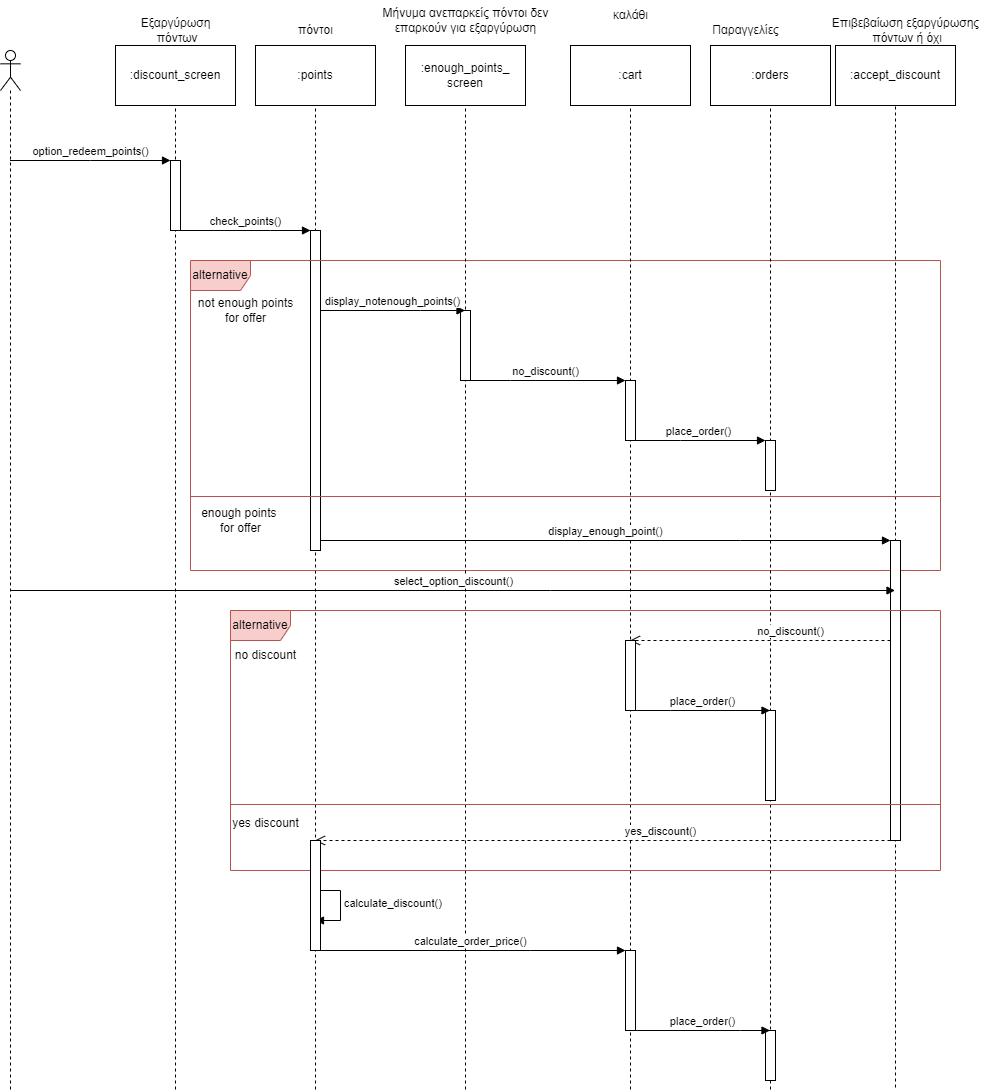

The diagram above was exported from draw.io. Its source (the exported page's mxGraphModel, read from the mxfile embedded in the PNG):
<mxGraphModel dx="1434" dy="1860" grid="1" gridSize="10" guides="1" tooltips="1" connect="1" arrows="1" fold="1" page="1" pageScale="1" pageWidth="850" pageHeight="1100" math="0" shadow="0">
  <root>
    <mxCell id="0" />
    <mxCell id="1" parent="0" />
    <mxCell id="mDf0052SrTb-ewjHU_Fc-1" value="" style="shape=umlLifeline;perimeter=lifelinePerimeter;whiteSpace=wrap;html=1;container=1;dropTarget=0;collapsible=0;recursiveResize=0;outlineConnect=0;portConstraint=eastwest;newEdgeStyle={&quot;edgeStyle&quot;:&quot;elbowEdgeStyle&quot;,&quot;elbow&quot;:&quot;vertical&quot;,&quot;curved&quot;:0,&quot;rounded&quot;:0};participant=umlActor;" parent="1" vertex="1">
      <mxGeometry x="90" y="40" width="20" height="1040" as="geometry" />
    </mxCell>
    <mxCell id="mDf0052SrTb-ewjHU_Fc-6" value="" style="shape=umlLifeline;perimeter=lifelinePerimeter;whiteSpace=wrap;html=1;container=1;dropTarget=0;collapsible=0;recursiveResize=0;outlineConnect=0;portConstraint=eastwest;newEdgeStyle={&quot;edgeStyle&quot;:&quot;elbowEdgeStyle&quot;,&quot;elbow&quot;:&quot;vertical&quot;,&quot;curved&quot;:0,&quot;rounded&quot;:0};participant=umlBoundary;" parent="1" vertex="1">
      <mxGeometry x="240" y="40" width="50" height="1040" as="geometry" />
    </mxCell>
    <mxCell id="mDf0052SrTb-ewjHU_Fc-9" value="" style="html=1;points=[];perimeter=orthogonalPerimeter;outlineConnect=0;targetShapes=umlLifeline;portConstraint=eastwest;newEdgeStyle={&quot;edgeStyle&quot;:&quot;elbowEdgeStyle&quot;,&quot;elbow&quot;:&quot;vertical&quot;,&quot;curved&quot;:0,&quot;rounded&quot;:0};" parent="mDf0052SrTb-ewjHU_Fc-6" vertex="1">
      <mxGeometry x="20" y="110" width="10" height="70" as="geometry" />
    </mxCell>
    <mxCell id="mDf0052SrTb-ewjHU_Fc-7" value="Εξαργύρωση&lt;br&gt;&amp;nbsp;πόντων" style="text;html=1;align=center;verticalAlign=middle;resizable=0;points=[];autosize=1;strokeColor=none;fillColor=none;" parent="1" vertex="1">
      <mxGeometry x="220" width="90" height="40" as="geometry" />
    </mxCell>
    <mxCell id="mDf0052SrTb-ewjHU_Fc-10" value="" style="shape=umlLifeline;perimeter=lifelinePerimeter;whiteSpace=wrap;html=1;container=1;dropTarget=0;collapsible=0;recursiveResize=0;outlineConnect=0;portConstraint=eastwest;newEdgeStyle={&quot;edgeStyle&quot;:&quot;elbowEdgeStyle&quot;,&quot;elbow&quot;:&quot;vertical&quot;,&quot;curved&quot;:0,&quot;rounded&quot;:0};participant=umlEntity;" parent="1" vertex="1">
      <mxGeometry x="385" y="40" width="40" height="1040" as="geometry" />
    </mxCell>
    <mxCell id="mDf0052SrTb-ewjHU_Fc-13" value="" style="html=1;points=[];perimeter=orthogonalPerimeter;outlineConnect=0;targetShapes=umlLifeline;portConstraint=eastwest;newEdgeStyle={&quot;edgeStyle&quot;:&quot;elbowEdgeStyle&quot;,&quot;elbow&quot;:&quot;vertical&quot;,&quot;curved&quot;:0,&quot;rounded&quot;:0};" parent="mDf0052SrTb-ewjHU_Fc-10" vertex="1">
      <mxGeometry x="15" y="180" width="10" height="320" as="geometry" />
    </mxCell>
    <mxCell id="mDf0052SrTb-ewjHU_Fc-11" value="πόντοι" style="text;html=1;align=center;verticalAlign=middle;resizable=0;points=[];autosize=1;strokeColor=none;fillColor=none;" parent="1" vertex="1">
      <mxGeometry x="375" y="5" width="60" height="30" as="geometry" />
    </mxCell>
    <mxCell id="mDf0052SrTb-ewjHU_Fc-14" value="alternative" style="shape=umlFrame;whiteSpace=wrap;html=1;pointerEvents=0;fillColor=#f8cecc;strokeColor=#b85450;" parent="1" vertex="1">
      <mxGeometry x="280" y="250" width="750" height="310" as="geometry" />
    </mxCell>
    <mxCell id="mDf0052SrTb-ewjHU_Fc-15" value="not enough points&lt;br&gt;for offer" style="text;html=1;align=center;verticalAlign=middle;resizable=0;points=[];autosize=1;strokeColor=none;fillColor=none;" parent="1" vertex="1">
      <mxGeometry x="275" y="280" width="120" height="40" as="geometry" />
    </mxCell>
    <mxCell id="mDf0052SrTb-ewjHU_Fc-17" value="" style="shape=umlLifeline;perimeter=lifelinePerimeter;whiteSpace=wrap;html=1;container=1;dropTarget=0;collapsible=0;recursiveResize=0;outlineConnect=0;portConstraint=eastwest;newEdgeStyle={&quot;edgeStyle&quot;:&quot;elbowEdgeStyle&quot;,&quot;elbow&quot;:&quot;vertical&quot;,&quot;curved&quot;:0,&quot;rounded&quot;:0};participant=umlBoundary;" parent="1" vertex="1">
      <mxGeometry x="530" y="40" width="50" height="1040" as="geometry" />
    </mxCell>
    <mxCell id="mDf0052SrTb-ewjHU_Fc-20" value="" style="html=1;points=[];perimeter=orthogonalPerimeter;outlineConnect=0;targetShapes=umlLifeline;portConstraint=eastwest;newEdgeStyle={&quot;edgeStyle&quot;:&quot;elbowEdgeStyle&quot;,&quot;elbow&quot;:&quot;vertical&quot;,&quot;curved&quot;:0,&quot;rounded&quot;:0};" parent="mDf0052SrTb-ewjHU_Fc-17" vertex="1">
      <mxGeometry x="20" y="260" width="10" height="70" as="geometry" />
    </mxCell>
    <mxCell id="mDf0052SrTb-ewjHU_Fc-18" value="Mήνυμα ανεπαρκείς πόντοι δεν &lt;br&gt;επαρκούν για εξαργύρωση" style="text;html=1;align=center;verticalAlign=middle;resizable=0;points=[];autosize=1;strokeColor=none;fillColor=none;" parent="1" vertex="1">
      <mxGeometry x="460" y="-10" width="190" height="40" as="geometry" />
    </mxCell>
    <mxCell id="mDf0052SrTb-ewjHU_Fc-21" value="" style="shape=umlLifeline;perimeter=lifelinePerimeter;whiteSpace=wrap;html=1;container=1;dropTarget=0;collapsible=0;recursiveResize=0;outlineConnect=0;portConstraint=eastwest;newEdgeStyle={&quot;edgeStyle&quot;:&quot;elbowEdgeStyle&quot;,&quot;elbow&quot;:&quot;vertical&quot;,&quot;curved&quot;:0,&quot;rounded&quot;:0};participant=umlEntity;" parent="1" vertex="1">
      <mxGeometry x="700" y="40" width="40" height="1040" as="geometry" />
    </mxCell>
    <mxCell id="mDf0052SrTb-ewjHU_Fc-24" value="" style="html=1;points=[];perimeter=orthogonalPerimeter;outlineConnect=0;targetShapes=umlLifeline;portConstraint=eastwest;newEdgeStyle={&quot;edgeStyle&quot;:&quot;elbowEdgeStyle&quot;,&quot;elbow&quot;:&quot;vertical&quot;,&quot;curved&quot;:0,&quot;rounded&quot;:0};" parent="mDf0052SrTb-ewjHU_Fc-21" vertex="1">
      <mxGeometry x="15" y="330" width="10" height="60" as="geometry" />
    </mxCell>
    <mxCell id="mDf0052SrTb-ewjHU_Fc-51" value="" style="html=1;points=[];perimeter=orthogonalPerimeter;outlineConnect=0;targetShapes=umlLifeline;portConstraint=eastwest;newEdgeStyle={&quot;edgeStyle&quot;:&quot;elbowEdgeStyle&quot;,&quot;elbow&quot;:&quot;vertical&quot;,&quot;curved&quot;:0,&quot;rounded&quot;:0};" parent="mDf0052SrTb-ewjHU_Fc-21" vertex="1">
      <mxGeometry x="15" y="900" width="10" height="80" as="geometry" />
    </mxCell>
    <mxCell id="mDf0052SrTb-ewjHU_Fc-22" value="Παραγγελίες" style="text;html=1;align=center;verticalAlign=middle;resizable=0;points=[];autosize=1;strokeColor=none;fillColor=none;" parent="1" vertex="1">
      <mxGeometry x="790" y="5" width="90" height="30" as="geometry" />
    </mxCell>
    <mxCell id="mDf0052SrTb-ewjHU_Fc-25" value="καλάθι" style="text;html=1;align=center;verticalAlign=middle;resizable=0;points=[];autosize=1;strokeColor=none;fillColor=none;" parent="1" vertex="1">
      <mxGeometry x="690" y="-10" width="60" height="30" as="geometry" />
    </mxCell>
    <mxCell id="mDf0052SrTb-ewjHU_Fc-28" value="" style="shape=umlLifeline;perimeter=lifelinePerimeter;whiteSpace=wrap;html=1;container=1;dropTarget=0;collapsible=0;recursiveResize=0;outlineConnect=0;portConstraint=eastwest;newEdgeStyle={&quot;edgeStyle&quot;:&quot;elbowEdgeStyle&quot;,&quot;elbow&quot;:&quot;vertical&quot;,&quot;curved&quot;:0,&quot;rounded&quot;:0};participant=umlEntity;" parent="1" vertex="1">
      <mxGeometry x="840" y="40" width="40" height="1040" as="geometry" />
    </mxCell>
    <mxCell id="mDf0052SrTb-ewjHU_Fc-30" value="" style="html=1;points=[];perimeter=orthogonalPerimeter;outlineConnect=0;targetShapes=umlLifeline;portConstraint=eastwest;newEdgeStyle={&quot;edgeStyle&quot;:&quot;elbowEdgeStyle&quot;,&quot;elbow&quot;:&quot;vertical&quot;,&quot;curved&quot;:0,&quot;rounded&quot;:0};" parent="mDf0052SrTb-ewjHU_Fc-28" vertex="1">
      <mxGeometry x="15" y="390" width="10" height="50" as="geometry" />
    </mxCell>
    <mxCell id="mDf0052SrTb-ewjHU_Fc-42" value="" style="html=1;points=[];perimeter=orthogonalPerimeter;outlineConnect=0;targetShapes=umlLifeline;portConstraint=eastwest;newEdgeStyle={&quot;edgeStyle&quot;:&quot;elbowEdgeStyle&quot;,&quot;elbow&quot;:&quot;vertical&quot;,&quot;curved&quot;:0,&quot;rounded&quot;:0};" parent="mDf0052SrTb-ewjHU_Fc-28" vertex="1">
      <mxGeometry x="15" y="660" width="10" height="90" as="geometry" />
    </mxCell>
    <mxCell id="mDf0052SrTb-ewjHU_Fc-53" value="" style="html=1;points=[];perimeter=orthogonalPerimeter;outlineConnect=0;targetShapes=umlLifeline;portConstraint=eastwest;newEdgeStyle={&quot;edgeStyle&quot;:&quot;elbowEdgeStyle&quot;,&quot;elbow&quot;:&quot;vertical&quot;,&quot;curved&quot;:0,&quot;rounded&quot;:0};" parent="mDf0052SrTb-ewjHU_Fc-28" vertex="1">
      <mxGeometry x="15" y="980" width="10" height="50" as="geometry" />
    </mxCell>
    <mxCell id="mDf0052SrTb-ewjHU_Fc-32" value="enough points&amp;nbsp;&lt;br&gt;for offer" style="text;html=1;align=center;verticalAlign=middle;resizable=0;points=[];autosize=1;strokeColor=none;fillColor=none;" parent="1" vertex="1">
      <mxGeometry x="280" y="490" width="100" height="40" as="geometry" />
    </mxCell>
    <mxCell id="mDf0052SrTb-ewjHU_Fc-33" value="" style="shape=umlLifeline;perimeter=lifelinePerimeter;whiteSpace=wrap;html=1;container=1;dropTarget=0;collapsible=0;recursiveResize=0;outlineConnect=0;portConstraint=eastwest;newEdgeStyle={&quot;edgeStyle&quot;:&quot;elbowEdgeStyle&quot;,&quot;elbow&quot;:&quot;vertical&quot;,&quot;curved&quot;:0,&quot;rounded&quot;:0};participant=umlBoundary;" parent="1" vertex="1">
      <mxGeometry x="960" y="50" width="50" height="1030" as="geometry" />
    </mxCell>
    <mxCell id="mDf0052SrTb-ewjHU_Fc-36" value="" style="html=1;points=[];perimeter=orthogonalPerimeter;outlineConnect=0;targetShapes=umlLifeline;portConstraint=eastwest;newEdgeStyle={&quot;edgeStyle&quot;:&quot;elbowEdgeStyle&quot;,&quot;elbow&quot;:&quot;vertical&quot;,&quot;curved&quot;:0,&quot;rounded&quot;:0};" parent="mDf0052SrTb-ewjHU_Fc-33" vertex="1">
      <mxGeometry x="20" y="480" width="10" height="300" as="geometry" />
    </mxCell>
    <mxCell id="mDf0052SrTb-ewjHU_Fc-34" value="Επιβεβαίωση εξαργύρωσης&lt;br&gt;&amp;nbsp;πόντων ή όχι" style="text;html=1;align=center;verticalAlign=middle;resizable=0;points=[];autosize=1;strokeColor=none;fillColor=none;" parent="1" vertex="1">
      <mxGeometry x="910" width="170" height="40" as="geometry" />
    </mxCell>
    <mxCell id="mDf0052SrTb-ewjHU_Fc-37" value="alternative" style="shape=umlFrame;whiteSpace=wrap;html=1;pointerEvents=0;fillColor=#f8cecc;strokeColor=#b85450;" parent="1" vertex="1">
      <mxGeometry x="320" y="600" width="710" height="260" as="geometry" />
    </mxCell>
    <mxCell id="mDf0052SrTb-ewjHU_Fc-39" value="no discount" style="text;html=1;align=center;verticalAlign=middle;resizable=0;points=[];autosize=1;strokeColor=none;fillColor=none;" parent="1" vertex="1">
      <mxGeometry x="315" y="630" width="80" height="30" as="geometry" />
    </mxCell>
    <mxCell id="mDf0052SrTb-ewjHU_Fc-40" value="no_discount()" style="html=1;verticalAlign=bottom;endArrow=open;dashed=1;endSize=8;edgeStyle=elbowEdgeStyle;elbow=vertical;curved=0;rounded=0;" parent="1" source="mDf0052SrTb-ewjHU_Fc-36" target="mDf0052SrTb-ewjHU_Fc-21" edge="1">
      <mxGeometry x="-0.2322" relative="1" as="geometry">
        <mxPoint x="950" y="630" as="sourcePoint" />
        <mxPoint x="870" y="630" as="targetPoint" />
        <Array as="points">
          <mxPoint x="950" y="630" />
          <mxPoint x="760" y="640" />
        </Array>
        <mxPoint as="offset" />
      </mxGeometry>
    </mxCell>
    <mxCell id="mDf0052SrTb-ewjHU_Fc-41" value="" style="html=1;points=[];perimeter=orthogonalPerimeter;outlineConnect=0;targetShapes=umlLifeline;portConstraint=eastwest;newEdgeStyle={&quot;edgeStyle&quot;:&quot;elbowEdgeStyle&quot;,&quot;elbow&quot;:&quot;vertical&quot;,&quot;curved&quot;:0,&quot;rounded&quot;:0};" parent="1" vertex="1">
      <mxGeometry x="715" y="630" width="10" height="70" as="geometry" />
    </mxCell>
    <mxCell id="mDf0052SrTb-ewjHU_Fc-45" value="yes discount" style="text;html=1;align=center;verticalAlign=middle;resizable=0;points=[];autosize=1;strokeColor=none;fillColor=none;" parent="1" vertex="1">
      <mxGeometry x="310" y="798" width="90" height="30" as="geometry" />
    </mxCell>
    <mxCell id="mDf0052SrTb-ewjHU_Fc-46" value="yes_discount()" style="html=1;verticalAlign=bottom;endArrow=open;dashed=1;endSize=8;edgeStyle=elbowEdgeStyle;elbow=vertical;curved=0;rounded=0;" parent="1" source="mDf0052SrTb-ewjHU_Fc-36" target="mDf0052SrTb-ewjHU_Fc-10" edge="1">
      <mxGeometry x="-0.2007" relative="1" as="geometry">
        <mxPoint x="970" y="828" as="sourcePoint" />
        <mxPoint x="890" y="828" as="targetPoint" />
        <Array as="points">
          <mxPoint x="950" y="830" />
          <mxPoint x="440" y="770" />
        </Array>
        <mxPoint as="offset" />
      </mxGeometry>
    </mxCell>
    <mxCell id="mDf0052SrTb-ewjHU_Fc-48" value="calculate_discount()" style="html=1;align=left;spacingLeft=2;endArrow=block;rounded=0;edgeStyle=orthogonalEdgeStyle;curved=0;rounded=0;" parent="1" edge="1">
      <mxGeometry x="0.0118" relative="1" as="geometry">
        <mxPoint x="400" y="880" as="sourcePoint" />
        <Array as="points">
          <mxPoint x="430" y="910" />
        </Array>
        <mxPoint x="405" y="910" as="targetPoint" />
        <mxPoint as="offset" />
      </mxGeometry>
    </mxCell>
    <mxCell id="mDf0052SrTb-ewjHU_Fc-49" value="" style="html=1;points=[];perimeter=orthogonalPerimeter;outlineConnect=0;targetShapes=umlLifeline;portConstraint=eastwest;newEdgeStyle={&quot;edgeStyle&quot;:&quot;elbowEdgeStyle&quot;,&quot;elbow&quot;:&quot;vertical&quot;,&quot;curved&quot;:0,&quot;rounded&quot;:0};" parent="1" vertex="1">
      <mxGeometry x="400" y="830" width="10" height="110" as="geometry" />
    </mxCell>
    <mxCell id="iBKVi0L9argUnImygI7G-2" value=":points" style="whiteSpace=wrap;html=1;" parent="1" vertex="1">
      <mxGeometry x="345" y="35" width="120" height="60" as="geometry" />
    </mxCell>
    <mxCell id="iBKVi0L9argUnImygI7G-3" value=":enough_points_&lt;br&gt;screen" style="whiteSpace=wrap;html=1;" parent="1" vertex="1">
      <mxGeometry x="495" y="35" width="120" height="60" as="geometry" />
    </mxCell>
    <mxCell id="iBKVi0L9argUnImygI7G-4" value=":cart" style="whiteSpace=wrap;html=1;" parent="1" vertex="1">
      <mxGeometry x="660" y="35" width="120" height="60" as="geometry" />
    </mxCell>
    <mxCell id="iBKVi0L9argUnImygI7G-5" value=":orders" style="whiteSpace=wrap;html=1;" parent="1" vertex="1">
      <mxGeometry x="800" y="35" width="120" height="60" as="geometry" />
    </mxCell>
    <mxCell id="iBKVi0L9argUnImygI7G-6" value=":accept_discount" style="whiteSpace=wrap;html=1;" parent="1" vertex="1">
      <mxGeometry x="925" y="35" width="120" height="60" as="geometry" />
    </mxCell>
    <mxCell id="iBKVi0L9argUnImygI7G-7" value=":discount_screen" style="whiteSpace=wrap;html=1;" parent="1" vertex="1">
      <mxGeometry x="205" y="35" width="120" height="60" as="geometry" />
    </mxCell>
    <mxCell id="1wd2yFnwQarzXm_9RpHX-1" value="option_redeem_points()" style="html=1;verticalAlign=bottom;endArrow=block;edgeStyle=elbowEdgeStyle;elbow=vertical;curved=0;rounded=0;" parent="1" source="mDf0052SrTb-ewjHU_Fc-1" target="mDf0052SrTb-ewjHU_Fc-9" edge="1">
      <mxGeometry width="80" relative="1" as="geometry">
        <mxPoint x="140" y="150" as="sourcePoint" />
        <mxPoint x="220" y="150" as="targetPoint" />
        <Array as="points">
          <mxPoint x="180" y="150" />
        </Array>
        <mxPoint as="offset" />
      </mxGeometry>
    </mxCell>
    <mxCell id="1wd2yFnwQarzXm_9RpHX-2" value="check_points()" style="html=1;verticalAlign=bottom;endArrow=block;edgeStyle=elbowEdgeStyle;elbow=vertical;curved=0;rounded=0;" parent="1" source="mDf0052SrTb-ewjHU_Fc-9" target="mDf0052SrTb-ewjHU_Fc-13" edge="1">
      <mxGeometry width="80" relative="1" as="geometry">
        <mxPoint x="295" y="220" as="sourcePoint" />
        <mxPoint x="375" y="220" as="targetPoint" />
        <Array as="points">
          <mxPoint x="360" y="220" />
        </Array>
      </mxGeometry>
    </mxCell>
    <mxCell id="1wd2yFnwQarzXm_9RpHX-3" value="display_notenough_points()" style="html=1;verticalAlign=bottom;endArrow=block;edgeStyle=elbowEdgeStyle;elbow=vertical;curved=0;rounded=0;" parent="1" source="mDf0052SrTb-ewjHU_Fc-13" target="mDf0052SrTb-ewjHU_Fc-17" edge="1">
      <mxGeometry width="80" relative="1" as="geometry">
        <mxPoint x="450" y="299.5" as="sourcePoint" />
        <mxPoint x="530" y="299.5" as="targetPoint" />
        <Array as="points">
          <mxPoint x="510" y="300" />
          <mxPoint x="530" y="310" />
          <mxPoint x="380" y="300" />
        </Array>
      </mxGeometry>
    </mxCell>
    <mxCell id="1wd2yFnwQarzXm_9RpHX-4" value="no_discount()" style="html=1;verticalAlign=bottom;endArrow=block;edgeStyle=elbowEdgeStyle;elbow=vertical;curved=0;rounded=0;" parent="1" source="mDf0052SrTb-ewjHU_Fc-17" target="mDf0052SrTb-ewjHU_Fc-24" edge="1">
      <mxGeometry width="80" relative="1" as="geometry">
        <mxPoint x="600" y="374.5" as="sourcePoint" />
        <mxPoint x="680" y="374.5" as="targetPoint" />
        <Array as="points">
          <mxPoint x="600" y="370" />
          <mxPoint x="560" y="370" />
        </Array>
      </mxGeometry>
    </mxCell>
    <mxCell id="1wd2yFnwQarzXm_9RpHX-5" value="place_order()" style="html=1;verticalAlign=bottom;endArrow=block;edgeStyle=elbowEdgeStyle;elbow=vertical;curved=0;rounded=0;" parent="1" source="mDf0052SrTb-ewjHU_Fc-21" target="mDf0052SrTb-ewjHU_Fc-30" edge="1">
      <mxGeometry width="80" relative="1" as="geometry">
        <mxPoint x="750" y="430" as="sourcePoint" />
        <mxPoint x="830" y="430" as="targetPoint" />
        <Array as="points">
          <mxPoint x="770" y="430" />
        </Array>
        <mxPoint as="offset" />
      </mxGeometry>
    </mxCell>
    <mxCell id="1wd2yFnwQarzXm_9RpHX-6" value="display_enough_point()" style="html=1;verticalAlign=bottom;endArrow=block;edgeStyle=elbowEdgeStyle;elbow=vertical;curved=0;rounded=0;" parent="1" source="mDf0052SrTb-ewjHU_Fc-13" target="mDf0052SrTb-ewjHU_Fc-36" edge="1">
      <mxGeometry width="80" relative="1" as="geometry">
        <mxPoint x="620" y="540" as="sourcePoint" />
        <mxPoint x="700" y="540" as="targetPoint" />
        <Array as="points">
          <mxPoint x="830" y="530" />
          <mxPoint x="710" y="540" />
        </Array>
      </mxGeometry>
    </mxCell>
    <mxCell id="1wd2yFnwQarzXm_9RpHX-7" value="select_option_discount()" style="html=1;verticalAlign=bottom;endArrow=block;edgeStyle=elbowEdgeStyle;elbow=vertical;curved=0;rounded=0;" parent="1" source="mDf0052SrTb-ewjHU_Fc-1" target="mDf0052SrTb-ewjHU_Fc-33" edge="1">
      <mxGeometry width="80" relative="1" as="geometry">
        <mxPoint x="490" y="490" as="sourcePoint" />
        <mxPoint x="570" y="490" as="targetPoint" />
        <Array as="points">
          <mxPoint x="640" y="580" />
        </Array>
      </mxGeometry>
    </mxCell>
    <mxCell id="1wd2yFnwQarzXm_9RpHX-8" value="place_order()" style="html=1;verticalAlign=bottom;endArrow=block;edgeStyle=elbowEdgeStyle;elbow=vertical;curved=0;rounded=0;" parent="1" source="mDf0052SrTb-ewjHU_Fc-41" target="mDf0052SrTb-ewjHU_Fc-28" edge="1">
      <mxGeometry width="80" relative="1" as="geometry">
        <mxPoint x="750" y="700" as="sourcePoint" />
        <mxPoint x="830" y="700" as="targetPoint" />
        <Array as="points">
          <mxPoint x="760" y="700" />
        </Array>
      </mxGeometry>
    </mxCell>
    <mxCell id="1wd2yFnwQarzXm_9RpHX-9" value="calculate_order_price()" style="html=1;verticalAlign=bottom;endArrow=block;edgeStyle=elbowEdgeStyle;elbow=vertical;curved=0;rounded=0;" parent="1" source="mDf0052SrTb-ewjHU_Fc-10" target="mDf0052SrTb-ewjHU_Fc-51" edge="1">
      <mxGeometry width="80" relative="1" as="geometry">
        <mxPoint x="580" y="980" as="sourcePoint" />
        <mxPoint x="660" y="980" as="targetPoint" />
        <Array as="points">
          <mxPoint x="620" y="940" />
        </Array>
      </mxGeometry>
    </mxCell>
    <mxCell id="1wd2yFnwQarzXm_9RpHX-10" value="place_order()" style="html=1;verticalAlign=bottom;endArrow=block;edgeStyle=elbowEdgeStyle;elbow=vertical;curved=0;rounded=0;" parent="1" source="mDf0052SrTb-ewjHU_Fc-51" target="mDf0052SrTb-ewjHU_Fc-28" edge="1">
      <mxGeometry width="80" relative="1" as="geometry">
        <mxPoint x="740" y="1020" as="sourcePoint" />
        <mxPoint x="820" y="1020" as="targetPoint" />
        <Array as="points">
          <mxPoint x="830" y="1020" />
        </Array>
        <mxPoint as="offset" />
      </mxGeometry>
    </mxCell>
    <mxCell id="4fCi1Axcp7MfjvjyMpst-1" value="" style="line;strokeWidth=1;fillColor=#f8cecc;align=left;verticalAlign=middle;spacingTop=-1;spacingLeft=3;spacingRight=3;rotatable=0;labelPosition=right;points=[];portConstraint=eastwest;strokeColor=#b85450;" parent="1" vertex="1">
      <mxGeometry x="280" y="482" width="750" height="8" as="geometry" />
    </mxCell>
    <mxCell id="4fCi1Axcp7MfjvjyMpst-2" value="" style="line;strokeWidth=1;fillColor=#f8cecc;align=left;verticalAlign=middle;spacingTop=-1;spacingLeft=3;spacingRight=3;rotatable=0;labelPosition=right;points=[];portConstraint=eastwest;strokeColor=#b85450;" parent="1" vertex="1">
      <mxGeometry x="320" y="790" width="710" height="8" as="geometry" />
    </mxCell>
  </root>
</mxGraphModel>